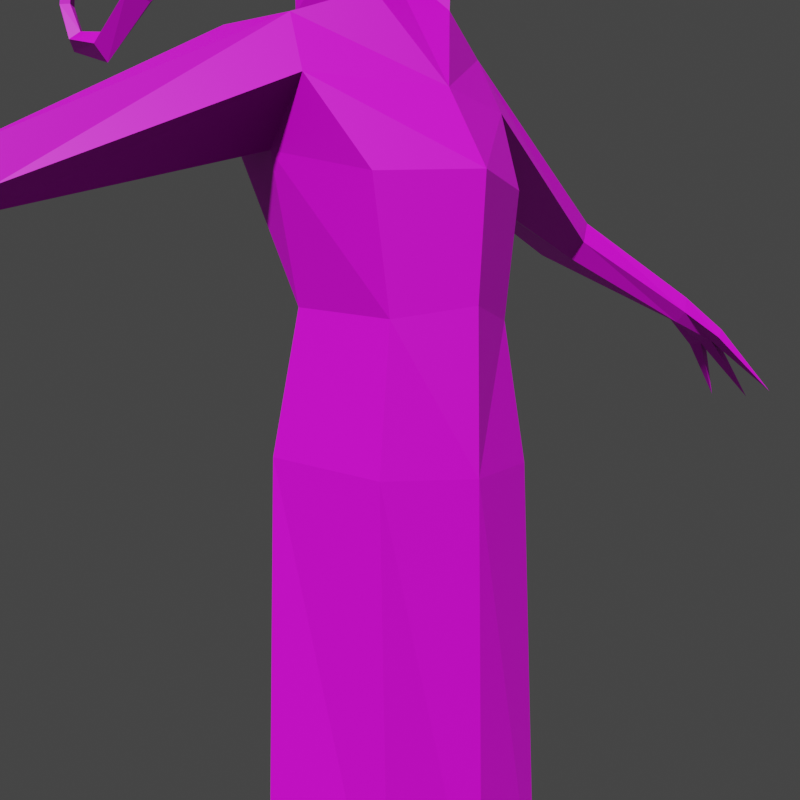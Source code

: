 # Source: shalrath.mdl.blend  (saved by Blender 4.5.90; exported with 4.5.12 LTS)
import bpy
from mathutils import Matrix  # noqa: F401  (used for matrix-valued properties, if any)

bpy.ops.wm.read_factory_settings(use_empty=True)
scene = bpy.context.scene
scene.name = 'Scene'

# ---- collections
col_collection = bpy.data.collections.new('Collection'); scene.collection.children.link(col_collection)

# ---- images (referenced by path relative to the original .blend; pixels are not part of the script)
import os
ASSET_DIR = os.environ.get("B2B_ASSET_DIR", "")  # directory of the original .blend (textures are referenced by path, not embedded)
HERE = os.path.dirname(os.path.abspath(__file__))  # packed textures are extracted next to this script under _unpacked/

def load_image(name, relpath, width, height, colorspace="sRGB"):
    """Load a texture the original file referenced (path relative to the .blend, or extracted next to this script)."""
    p = next((c for c in (os.path.join(HERE, relpath), os.path.join(ASSET_DIR, relpath)) if relpath and os.path.exists(c)), "")
    if p:
        img = bpy.data.images.load(p, check_existing=True)
        img.name = name
    else:  # same state as the original file: an image datablock whose file is absent (Cycles renders it pink)
        img = bpy.data.images.new(name, width, height)
        img.source = "FILE"
        img.filepath = "//" + (relpath or name)
    img.colorspace_settings.name = colorspace
    return img
img_shalrath_mdl_0_png = load_image('shalrath.mdl.0.png', 'textures/shalrath.mdl.0.png', 1024, 1024, 'sRGB')

# ---- materials (node trees are filled in below, after node groups)
mat_skin0 = bpy.data.materials.new('skin0')

# ---- material node trees
mat_skin0.use_nodes = True; mat_skin0.node_tree.nodes.clear()
_N = mat_skin0.node_tree.nodes; _L = mat_skin0.node_tree.links
n0 = _N.new('ShaderNodeBsdfPrincipled'); n0.name = 'Principled BSDF'; n0.location = (10, 300)
n1 = _N.new('ShaderNodeOutputMaterial'); n1.name = 'Material Output'; n1.location = (300, 300)
n2 = _N.new('ShaderNodeTexImage'); n2.name = 'Image Texture'; n2.location = (-283, 283)
n2.image = img_shalrath_mdl_0_png
n2.interpolation = 'Closest'
_L.new(n0.outputs[0], n1.inputs[0])
_L.new(n2.outputs[0], n0.inputs[0])
n1.is_active_output = True

# ---- world
world_world = bpy.data.worlds.new('World'); scene.world = world_world
world_world.use_nodes = True; world_world.node_tree.nodes.clear()
_N = world_world.node_tree.nodes; _L = world_world.node_tree.links
n0 = _N.new('ShaderNodeOutputWorld'); n0.name = 'World Output'; n0.location = (300, 300)
n1 = _N.new('ShaderNodeBackground'); n1.name = 'Background'; n1.location = (10, 300)
n1.inputs[0].default_value = (0.04971, 0.04971, 0.04971, 1.0)
_L.new(n1.outputs[0], n0.inputs[0])
n0.is_active_output = True
world_world.color = (0.000641, 0.000641, 0.000641)
world_world.use_sun_shadow = False
world_world.sun_shadow_jitter_overblur = 0.0

# ---- cameras
cam_camera = bpy.data.cameras.new('Camera')

# ---- meshes
me_shalrath = bpy.data.meshes.new('shalrath')
me_shalrath.from_pydata([(5.01, 4.936, 20.76), (-1.913, 5.623, 21.39), (-4.463, -0.3478, 17.97), (4.543, 3.805, 28.2), (-1.404, 4.351, 28.84), (4.545, 4.931, 34.94), (-1.165, 6.27, 36.33), (-5.47, 5.789, 38.79), (1.811, 6.719, 39.52), (6.458, -0.3478, 20.51), (0.4462, 6.308, 42.56), (-4.017, 6.852, 42.68), (-2.007, 19.8, 33.47), (-5.579, 19.95, 32.8), (-2.645, 21.04, 34.81), (-5.001, 20.71, 34.71), (1.936, 2.376, 44.14), (-3.735, 2.491, 44.02), (-4.278, 2.205, 51.36), (-7.1, -0.3478, 46.79), (-10.53, 1.833, 53.02), (-15.86, -0.3478, 50.45), (-16.46, 1.203, 52.3), (-21.82, -0.3478, 48.87), (-22.64, 0.7703, 49.83), (-27.16, -0.3478, 45.91), (-27.54, 0.4667, 47.14), (-31.69, -0.3478, 47.42), (-31.18, 0.3115, 48.11), (-33.48, -0.3478, 50.61), (-32.57, 0.233, 50.81), (-32.79, -0.3478, 53.85), (-32.21, 0.1174, 53.51), (-29.47, -0.3478, 56.33), (6.369, -0.3478, 28.86), (6.838, -0.3478, 35.32), (4.418, -0.3478, 39.49), (-3.501, -0.3478, 29.0), (-5.872, -0.3478, 38.59), (-4.879, -0.3478, 43.21), (-2.053, -0.3478, 53.66), (-10.39, -0.3478, 54.86), (-16.97, -0.3478, 53.82), (-22.75, -0.3478, 51.21), (-27.39, -0.3478, 48.02), (-30.77, -0.3478, 48.68), (-32.15, -0.3478, 50.88), (-31.83, -0.3478, 53.42), (1.29, 3.216, 47.32), (1.875, 1.951, 50.15), (2.334, -0.3478, 51.74), (1.181, 27.21, 28.92), (-0.1047, 27.46, 28.45), (0.984, 27.63, 29.95), (-0.092, 27.74, 29.54), (2.331, 29.74, 27.21), (-0.1259, 30.15, 26.67), (2.404, 30.03, 27.73), (-0.1206, 30.46, 27.17), (0.6915, 30.16, 26.8), (0.7646, 30.53, 27.56), (1.603, 30.0, 26.96), (1.532, 30.4, 27.64), (-0.2201, 33.52, 23.0), (2.134, 34.24, 22.87), (4.192, 33.68, 23.38), (-3.916, -0.4077, -25.09), (-1.344, -7.247, -24.41), (5.809, -5.623, -24.23), (-1.344, 6.551, -24.41), (5.786, 5.083, -3.579), (-1.344, 6.551, -3.554), (-4.723, -0.4537, -2.662), (6.761, -0.3478, -3.549), (5.254, 4.003, -33.15), (-0.8438, 5.515, -33.26), (-2.964, -0.3478, -33.45), (6.043, -0.3478, -33.3), (1.398, -1.833, -63.64), (-11.33, -0.3478, 49.5), (-3.026, 19.74, 32.45), (0.4476, 27.35, 28.26), (5.01, -5.632, 20.76), (-1.913, -6.318, 21.39), (4.543, -4.501, 28.2), (-1.404, -5.046, 28.84), (4.545, -5.627, 34.94), (-1.165, -6.966, 36.33), (-5.47, -6.485, 38.79), (1.811, -7.414, 39.52), (0.4462, -7.004, 42.56), (-4.017, -7.548, 42.68), (-2.007, -20.49, 33.47), (-5.579, -20.64, 32.8), (-2.645, -21.74, 34.81), (-5.001, -21.41, 34.71), (1.936, -3.072, 44.14), (-3.735, -3.186, 44.02), (-4.278, -2.9, 51.36), (-10.53, -2.528, 53.02), (-16.46, -1.898, 52.3), (-22.64, -1.466, 49.83), (-27.54, -1.162, 47.14), (-31.18, -1.007, 48.11), (-32.57, -0.9286, 50.81), (-32.21, -0.8129, 53.51), (1.275, -3.916, 47.31), (1.875, -2.647, 50.15), (1.181, -27.91, 28.92), (-0.1047, -28.15, 28.45), (0.984, -28.32, 29.95), (-0.092, -28.44, 29.54), (2.331, -30.44, 27.21), (-0.1259, -30.84, 26.67), (2.404, -30.73, 27.73), (-0.1206, -31.15, 27.17), (0.6915, -30.85, 26.8), (0.7646, -31.22, 27.56), (1.603, -30.7, 26.96), (1.532, -31.09, 27.64), (-0.2201, -34.21, 23.0), (2.134, -34.93, 22.87), (4.192, -34.37, 23.38), (5.809, 4.928, -24.23), (6.761, -0.3478, -24.46), (5.786, -5.778, -3.579), (-1.344, -7.247, -3.554), (5.254, -4.699, -33.15), (-0.8438, -6.21, -33.26), (-3.026, -20.43, 32.45), (0.4476, -28.05, 28.26), (1.472, -0.3478, 44.29), (-0.7924, -0.3939, 47.35), (6.761, -0.3478, -10.2), (5.798, 5.005, -9.944), (-1.344, 6.551, -10.15), (5.798, -5.701, -9.944), (-1.344, -7.247, -10.15)], [], [(1, 2, 4), (9, 0, 3, 34), (0, 1, 4, 3), (4, 7, 6), (34, 3, 5, 35), (3, 4, 6, 5), (35, 5, 8, 36), (5, 6, 8), (4, 37, 38, 7), (2, 37, 4), (8, 10, 36), (7, 38, 39, 11), (7, 11, 15, 13), (8, 6, 80, 12), (11, 10, 14, 15), (10, 8, 12, 14), (13, 15, 54, 52), (12, 80, 81, 51), (14, 12, 51, 53), (15, 14, 53, 54), (17, 39, 19, 18), (16, 17, 48), (18, 40, 49), (40, 18, 20, 41), (41, 20, 22, 42), (22, 21, 23, 24), (42, 22, 24, 43), (24, 23, 25, 26), (43, 24, 26, 44), (26, 25, 27, 28), (44, 26, 28, 45), (28, 27, 29, 30), (45, 28, 30, 46), (30, 29, 31, 32), (46, 30, 32, 47), (32, 31, 33), (47, 32, 33), (36, 10, 16), (11, 39, 17), (10, 11, 17, 16), (54, 53, 57, 62, 60, 58), (53, 51, 55, 57), (52, 54, 58, 56), (51, 81, 61, 55), (59, 63, 60), (58, 63, 56), (56, 63, 59), (60, 63, 58), (62, 64, 60), (61, 64, 62), (60, 64, 59), (59, 64, 61), (57, 65, 62), (55, 65, 57), (62, 65, 61), (61, 65, 55), (83, 126, 125, 82), (1, 71, 2), (9, 73, 70, 0), (75, 76, 66, 69), (128, 127, 68, 67), (76, 75, 78), (74, 77, 78), (75, 74, 78), (21, 22, 20, 79), (80, 6, 7, 13), (81, 80, 13, 52), (61, 81, 59), (59, 81, 52, 56), (18, 19, 79, 20), (83, 85, 2), (9, 34, 84, 82), (82, 84, 85, 83), (85, 87, 88), (34, 35, 86, 84), (84, 86, 87, 85), (35, 36, 89, 86), (86, 89, 87), (85, 88, 38, 37), (2, 85, 37), (89, 36, 90), (88, 91, 39, 38), (88, 93, 95, 91), (89, 92, 129, 87), (91, 95, 94, 90), (90, 94, 92, 89), (93, 109, 111, 95), (92, 108, 130, 129), (94, 110, 108, 92), (95, 111, 110, 94), (97, 98, 19, 39), (96, 106, 97), (106, 107, 98), (98, 107, 40), (40, 41, 99, 98), (41, 42, 100, 99), (100, 101, 23, 21), (42, 43, 101, 100), (101, 102, 25, 23), (43, 44, 102, 101), (102, 103, 27, 25), (44, 45, 103, 102), (103, 104, 29, 27), (45, 46, 104, 103), (104, 105, 31, 29), (46, 47, 105, 104), (105, 33, 31), (47, 33, 105), (36, 96, 90), (91, 97, 39), (90, 96, 97, 91), (111, 115, 117, 119, 114, 110), (110, 114, 112, 108), (109, 113, 115, 111), (108, 112, 118, 130), (116, 117, 120), (115, 113, 120), (113, 116, 120), (117, 115, 120), (119, 117, 121), (118, 119, 121), (117, 116, 121), (116, 118, 121), (114, 119, 122), (112, 114, 122), (119, 118, 122), (118, 112, 122), (76, 128, 67, 66), (2, 126, 83), (82, 125, 73, 9), (77, 74, 123, 124), (127, 77, 124, 68), (74, 75, 69, 123), (137, 125, 126), (76, 78, 128), (127, 78, 77), (128, 78, 127), (21, 79, 99, 100), (129, 93, 88, 87), (130, 109, 93, 129), (118, 116, 130), (116, 113, 109, 130), (98, 99, 79, 19), (16, 131, 36), (131, 96, 36), (48, 17, 18), (48, 18, 49), (97, 106, 98), (48, 49, 132), (49, 50, 132), (50, 107, 132), (107, 106, 132), (106, 96, 132), (96, 131, 132), (131, 16, 132), (16, 48, 132), (40, 107, 50), (49, 40, 50), (135, 72, 71), (136, 133, 73, 125), (134, 135, 70), (133, 134, 70, 73), (72, 137, 126), (0, 70, 71, 1), (66, 137, 72), (124, 123, 134, 133), (123, 69, 134), (68, 124, 133, 136), (69, 66, 135), (67, 136, 137), (134, 69, 135), (70, 135, 71), (136, 67, 68), (125, 137, 136), (137, 66, 67), (135, 66, 72), (126, 2, 72), (2, 71, 72)])
_uv = me_shalrath.uv_layers.new(name='UVMap')
_uv.uv.foreach_set('vector', [0.01953, 0.3672, 0.09377, 0.3326, 0.02734, 0.4453, 0.1719, 0.01172, 0.2305, 0.01172, 0.2227, 0.09375, 0.1719, 0.1016, 0.2305, 0.01172, 0.3047, 0.02344, 0.293, 0.1055, 0.2227, 0.09375, 0.293, 0.1055, 0.3359, 0.2148, 0.2891, 0.1914, 0.1719, 0.1016, 0.2227, 0.09375, 0.2266, 0.168, 0.1719, 0.168, 0.2227, 0.09375, 0.293, 0.1055, 0.2891, 0.1914, 0.2266, 0.168, 0.1719, 0.168, 0.2266, 0.168, 0.2539, 0.2227, 0.1719, 0.2148, 0.2266, 0.168, 0.2891, 0.1914, 0.2539, 0.2227, 0.02734, 0.4453, 0.08594, 0.4492, 0.08594, 0.5586, 0.02344, 0.5625, 0.09377, 0.3326, 0.08594, 0.4492, 0.02734, 0.4453, 0.2539, 0.2227, 0.25, 0.2578, 0.1719, 0.2148, 0.02344, 0.5625, 0.08594, 0.5586, 0.08594, 0.6055, 0.01172, 0.6016, 0.6641, 0.6445, 0.7109, 0.6406, 0.6797, 0.8086, 0.6562, 0.8086, 0.8594, 0.6992, 0.9062, 0.707, 0.918, 0.8555, 0.9023, 0.8516, 0.7344, 0.01953, 0.7812, 0.01172, 0.7695, 0.1914, 0.7461, 0.1914, 0.7812, 0.01172, 0.8125, 0.02734, 0.7891, 0.1836, 0.7695, 0.1914, 0.207, 0.375, 0.2305, 0.3789, 0.207, 0.4805, 0.1914, 0.4844, 0.3008, 0.2266, 0.3164, 0.2266, 0.3203, 0.3281, 0.3086, 0.3281, 0.957, 0.8008, 0.9375, 0.8008, 0.9336, 0.7031, 0.9453, 0.7031, 0.9805, 0.8086, 0.957, 0.8008, 0.9453, 0.7031, 0.9609, 0.7031, 0.1094, 0.9336, 0.1094, 0.8984, 0.1523, 0.8984, 0.1836, 0.9531, 0.6836, 0.8438, 0.7422, 0.8281, 0.6992, 0.875, 0.7695, 0.9023, 0.75, 0.9414, 0.6992, 0.9102, 0.3633, 0.01562, 0.4023, 0.03516, 0.3945, 0.1055, 0.3633, 0.1055, 0.8203, 0.8789, 0.8477, 0.8828, 0.8438, 0.9453, 0.8203, 0.9492, 0.8906, 0.2617, 0.918, 0.2617, 0.918, 0.3281, 0.8984, 0.332, 0.9258, 0.9492, 0.9023, 0.9492, 0.9062, 0.8789, 0.9258, 0.8828, 0.7383, 0.2188, 0.7539, 0.2148, 0.7539, 0.2812, 0.7383, 0.2773, 0.02734, 0.2305, 0.04688, 0.2383, 0.03906, 0.2969, 0.02734, 0.293, 0.1719, 0.5156, 0.1836, 0.5078, 0.1836, 0.5586, 0.1719, 0.5547, 0.2383, 0.8867, 0.2539, 0.8867, 0.25, 0.9258, 0.2383, 0.9219, 0.3398, 0.1367, 0.3516, 0.1328, 0.3516, 0.1719, 0.3398, 0.168, 0.4805, 0.9414, 0.4883, 0.9375, 0.4883, 0.9688, 0.4805, 0.9688, 0.05469, 0.9258, 0.06641, 0.9219, 0.06641, 0.957, 0.05859, 0.9531, 0.2383, 0.9492, 0.2461, 0.9492, 0.2422, 0.9766, 0.2383, 0.9766, 0.9453, 0.1016, 0.9531, 0.09766, 0.9531, 0.1406, 0.1875, 0.582, 0.1953, 0.582, 0.1875, 0.6211, 0.1719, 0.2148, 0.25, 0.2578, 0.2031, 0.2695, 0.01172, 0.6016, 0.08594, 0.6055, 0.05469, 0.6172, 0.25, 0.2578, 0.2812, 0.2969, 0.2344, 0.3203, 0.2031, 0.2695, 0.8242, 0.4688, 0.8125, 0.4688, 0.8086, 0.4297, 0.8164, 0.4297, 0.8242, 0.4297, 0.8359, 0.4297, 0.8125, 0.4688, 0.8008, 0.4648, 0.8008, 0.4297, 0.8086, 0.4297, 0.9609, 0.6445, 0.9727, 0.6406, 0.9648, 0.6797, 0.9609, 0.6797, 0.3086, 0.6875, 0.3164, 0.6875, 0.3203, 0.7227, 0.3125, 0.7227, 0.3594, 0.957, 0.3594, 0.9023, 0.3711, 0.9609, 0.2695, 0.9453, 0.2773, 0.8906, 0.2734, 0.9453, 0.02344, 0.9805, 0.02344, 0.9258, 0.03516, 0.9805, 0.3242, 0.9648, 0.3359, 0.9062, 0.332, 0.9609, 0.9609, 0.4297, 0.9648, 0.3633, 0.9688, 0.4297, 0.3945, 0.9609, 0.3906, 0.8984, 0.4023, 0.9648, 0.2969, 0.9414, 0.3086, 0.875, 0.3047, 0.9375, 0.957, 0.6211, 0.9609, 0.5586, 0.9648, 0.6211, 0.4805, 0.7812, 0.4805, 0.7188, 0.4922, 0.7812, 0.4766, 0.7812, 0.4805, 0.7188, 0.4805, 0.7812, 0.01172, 0.1016, 0.02344, 0.03906, 0.01953, 0.09766, 0.01953, 0.09766, 0.02344, 0.03906, 0.02734, 0.09766, 0.01172, 0.9062, 0.01173, 0.6413, 0.08981, 0.6385, 0.08594, 0.8984, 0.5, 0.6133, 0.4883, 0.3483, 0.5687, 0.5793, 0.3984, 0.7461, 0.3984, 0.4894, 0.457, 0.4862, 0.457, 0.7461, 0.4619, 0.009227, 0.5297, 0.00864, 0.5316, 0.09801, 0.4532, 0.1034, 0.52, 0.6296, 0.5884, 0.6296, 0.5939, 0.7245, 0.5143, 0.7241, 0.3905, 0.4608, 0.317, 0.4603, 0.3867, 0.1406, 0.3098, 0.6633, 0.2592, 0.6635, 0.2617, 0.332, 0.8676, 0.3381, 0.8012, 0.3414, 0.8477, 0.01172, 0.9258, 0.05469, 0.9375, 0.07812, 0.875, 0.1016, 0.875, 0.05469, 0.6289, 0.8086, 0.6133, 0.6562, 0.6641, 0.6445, 0.6562, 0.8086, 0.1875, 0.4844, 0.1836, 0.3867, 0.207, 0.375, 0.1914, 0.4844, 0.4492, 0.9453, 0.4453, 0.9805, 0.4414, 0.9453, 0.09375, 0.9883, 0.09375, 0.957, 0.1016, 0.957, 0.1016, 0.9883, 0.4258, 0.9297, 0.4258, 0.8672, 0.4766, 0.8672, 0.4922, 0.9102, 0.1523, 0.3672, 0.1406, 0.4453, 0.09377, 0.3326, 0.1719, 0.01172, 0.1719, 0.1016, 0.1211, 0.09375, 0.1133, 0.01172, 0.1133, 0.01172, 0.1211, 0.09375, 0.05469, 0.1055, 0.04297, 0.02344, 0.05469, 0.1055, 0.05859, 0.1914, 0.01172, 0.2148, 0.1719, 0.1016, 0.1719, 0.168, 0.1172, 0.168, 0.1211, 0.09375, 0.1211, 0.09375, 0.1172, 0.168, 0.05859, 0.1914, 0.05469, 0.1055, 0.1719, 0.168, 0.1719, 0.2148, 0.09375, 0.2227, 0.1172, 0.168, 0.1172, 0.168, 0.09375, 0.2227, 0.05859, 0.1914, 0.1406, 0.4453, 0.1484, 0.5625, 0.08594, 0.5586, 0.08594, 0.4492, 0.09377, 0.3326, 0.1406, 0.4453, 0.08594, 0.4492, 0.09375, 0.2227, 0.1719, 0.2148, 0.09766, 0.2578, 0.1484, 0.5625, 0.1602, 0.6016, 0.08594, 0.6055, 0.08594, 0.5586, 0.1602, 0.8203, 0.1523, 0.6562, 0.1758, 0.6562, 0.207, 0.8242, 0.7031, 0.7969, 0.7461, 0.6445, 0.7578, 0.6406, 0.75, 0.7891, 0.2305, 0.8594, 0.2383, 0.6875, 0.2656, 0.6914, 0.2773, 0.8711, 0.2773, 0.8711, 0.2656, 0.6914, 0.2852, 0.6953, 0.3086, 0.8516, 0.9023, 0.1211, 0.918, 0.2305, 0.9062, 0.2305, 0.8789, 0.125, 0.4141, 0.1406, 0.4219, 0.04297, 0.4297, 0.03906, 0.4297, 0.1406, 0.6406, 0.9297, 0.6484, 0.8359, 0.6602, 0.832, 0.6602, 0.9297, 0.6172, 0.9414, 0.6367, 0.8359, 0.6484, 0.8359, 0.6406, 0.9297, 0.1094, 0.8633, 0.1836, 0.8438, 0.1523, 0.8984, 0.1094, 0.8984, 0.4102, 0.7812, 0.3984, 0.8164, 0.3516, 0.7695, 0.3984, 0.8164, 0.3945, 0.8477, 0.3281, 0.8438, 0.3281, 0.8438, 0.3945, 0.8477, 0.3438, 0.8828, 0.3633, 0.01562, 0.3633, 0.1055, 0.332, 0.1055, 0.3242, 0.03516, 0.8203, 0.8789, 0.8203, 0.9492, 0.7969, 0.9453, 0.7891, 0.8828, 0.9414, 0.2617, 0.9336, 0.332, 0.918, 0.3281, 0.918, 0.2617, 0.9258, 0.9492, 0.9258, 0.8828, 0.9414, 0.8789, 0.9492, 0.9492, 0.7734, 0.2188, 0.7695, 0.2773, 0.7539, 0.2812, 0.7539, 0.2148, 0.02734, 0.2305, 0.02734, 0.293, 0.01562, 0.2969, 0.01172, 0.2383, 0.1992, 0.5156, 0.1953, 0.5547, 0.1836, 0.5586, 0.1836, 0.5078, 0.2383, 0.8867, 0.2383, 0.9219, 0.2305, 0.9258, 0.2266, 0.8867, 0.3594, 0.1367, 0.3594, 0.168, 0.3516, 0.1719, 0.3516, 0.1328, 0.4805, 0.9414, 0.4805, 0.9688, 0.4727, 0.9688, 0.4688, 0.9375, 0.07812, 0.9258, 0.07422, 0.9531, 0.06641, 0.957, 0.06641, 0.9219, 0.2383, 0.9492, 0.2383, 0.9766, 0.2305, 0.9766, 0.2305, 0.9492, 0.9648, 0.1016, 0.9531, 0.1406, 0.9531, 0.09766, 0.1875, 0.582, 0.1875, 0.6211, 0.1836, 0.582, 0.1719, 0.2148, 0.1445, 0.2695, 0.09766, 0.2578, 0.1602, 0.6016, 0.1172, 0.6172, 0.08594, 0.6055, 0.09766, 0.2578, 0.1445, 0.2695, 0.1094, 0.3203, 0.06641, 0.2969, 0.8086, 0.4062, 0.7969, 0.3672, 0.8086, 0.3672, 0.8164, 0.3672, 0.8281, 0.3672, 0.8203, 0.4062, 0.8203, 0.4062, 0.8281, 0.3672, 0.832, 0.3672, 0.832, 0.4023, 0.2148, 0.6914, 0.2188, 0.7266, 0.2109, 0.7266, 0.2031, 0.6875, 0.9688, 0.9375, 0.9727, 0.9023, 0.9805, 0.9023, 0.9805, 0.9336, 0.3008, 0.4062, 0.293, 0.4062, 0.3047, 0.3516, 0.9688, 0.8789, 0.9648, 0.8789, 0.9609, 0.8242, 0.9805, 0.1875, 0.9727, 0.1875, 0.9805, 0.1328, 0.9688, 0.5391, 0.9609, 0.5352, 0.957, 0.4805, 0.9648, 0.3398, 0.957, 0.3398, 0.9609, 0.2773, 0.8789, 0.9414, 0.8711, 0.9414, 0.8828, 0.8789, 0.957, 0.2305, 0.9492, 0.2266, 0.9453, 0.1641, 0.9609, 0.01172, 0.9688, 0.01172, 0.9648, 0.07422, 0.2031, 0.9141, 0.1914, 0.9141, 0.2031, 0.8516, 0.207, 0.9102, 0.2031, 0.9141, 0.2031, 0.8516, 0.4922, 0.6992, 0.4844, 0.6953, 0.4805, 0.6367, 0.4844, 0.6953, 0.4766, 0.6992, 0.4805, 0.6367, 0.5297, 0.00864, 0.6006, 0.009196, 0.6093, 0.1034, 0.5316, 0.09801, 0.5687, 0.5793, 0.6445, 0.3483, 0.6328, 0.6133, 0.3398, 0.7461, 0.3398, 0.4862, 0.3984, 0.4894, 0.3984, 0.7461, 0.7232, 0.3018, 0.7706, 0.3018, 0.7793, 0.3963, 0.7227, 0.396, 0.6748, 0.3018, 0.7232, 0.3018, 0.7227, 0.396, 0.666, 0.3963, 0.8649, 0.3606, 0.9325, 0.3599, 0.9386, 0.4546, 0.8602, 0.4562, 0.5179, 0.8757, 0.5976, 0.9432, 0.5195, 0.9459, 0.3905, 0.4608, 0.3867, 0.1406, 0.4572, 0.4609, 0.2099, 0.6635, 0.2617, 0.332, 0.2592, 0.6635, 0.7889, 0.8511, 0.8125, 0.5195, 0.8553, 0.8544, 0.9258, 0.05469, 0.875, 0.05469, 0.875, 0.01172, 0.9375, 0.03125, 0.125, 0.6562, 0.1523, 0.6562, 0.1602, 0.8203, 0.1094, 0.8086, 0.9219, 0.2344, 0.918, 0.2305, 0.9023, 0.1211, 0.9258, 0.1328, 0.6406, 0.9883, 0.6289, 0.9883, 0.6367, 0.9531, 0.6719, 0.9883, 0.6602, 0.9883, 0.6641, 0.957, 0.668, 0.957, 0.4258, 0.8047, 0.4922, 0.8242, 0.4766, 0.8672, 0.4258, 0.8672, 0.2031, 0.2695, 0.1719, 0.2734, 0.1719, 0.2148, 0.1719, 0.2734, 0.1445, 0.2695, 0.1719, 0.2148, 0.6992, 0.875, 0.7422, 0.8281, 0.7695, 0.9023, 0.6992, 0.875, 0.7695, 0.9023, 0.6992, 0.9102, 0.3516, 0.7695, 0.3984, 0.8164, 0.3281, 0.8438, 0.2109, 0.3047, 0.1992, 0.3359, 0.1719, 0.3047, 0.1992, 0.3359, 0.1719, 0.3555, 0.1719, 0.3047, 0.1719, 0.3555, 0.1484, 0.3359, 0.1719, 0.3047, 0.1484, 0.3359, 0.1367, 0.3047, 0.1719, 0.3047, 0.1367, 0.3047, 0.1445, 0.2695, 0.1719, 0.3047, 0.1445, 0.2695, 0.1719, 0.2734, 0.1719, 0.3047, 0.1719, 0.2734, 0.2031, 0.2695, 0.1719, 0.3047, 0.2031, 0.2695, 0.2109, 0.3047, 0.1719, 0.3047, 0.3438, 0.8828, 0.3945, 0.8477, 0.3945, 0.8789, 0.6992, 0.9102, 0.75, 0.9414, 0.6992, 0.9375, 0.4531, 0.2548, 0.5325, 0.3252, 0.4531, 0.3249, 0.665, 0.5477, 0.7227, 0.5476, 0.7227, 0.6183, 0.6641, 0.6151, 0.8593, 0.6093, 0.9352, 0.6063, 0.8594, 0.6775, 0.7227, 0.5476, 0.7803, 0.5477, 0.7812, 0.6151, 0.7227, 0.6183, 0.5325, 0.3252, 0.6094, 0.2548, 0.6094, 0.3249, 0.6367, 0.2695, 0.6328, 0.009598, 0.7109, 0.01236, 0.7109, 0.2773, 0.5316, 0.09801, 0.6094, 0.2548, 0.5325, 0.3252, 0.7227, 0.396, 0.7793, 0.3963, 0.7803, 0.5477, 0.7227, 0.5476, 0.8602, 0.4562, 0.9386, 0.4546, 0.8593, 0.6093, 0.666, 0.3963, 0.7227, 0.396, 0.7227, 0.5476, 0.665, 0.5477, 0.4532, 0.1034, 0.5316, 0.09801, 0.4531, 0.2548, 0.5143, 0.7241, 0.5967, 0.8759, 0.5179, 0.8757, 0.8593, 0.6093, 0.9386, 0.4546, 0.9352, 0.6063, 0.8594, 0.6775, 0.9352, 0.6063, 0.9336, 0.6764, 0.5967, 0.8759, 0.5143, 0.7241, 0.5939, 0.7245, 0.5976, 0.9432, 0.5179, 0.8757, 0.5967, 0.8759, 0.6094, 0.2548, 0.5316, 0.09801, 0.6093, 0.1034, 0.4531, 0.2548, 0.5316, 0.09801, 0.5325, 0.3252, 0.6445, 0.3483, 0.5687, 0.5793, 0.5688, 0.3562, 0.5687, 0.5793, 0.4883, 0.3483, 0.5688, 0.3562])
_ca = me_shalrath.color_attributes.new('Attribute', 'BYTE_COLOR', 'CORNER')
_ca.data.foreach_set('color', [1.0, 1.0, 1.0, 1.0, 1.0, 1.0, 1.0, 1.0, 1.0, 1.0, 1.0, 1.0, 1.0, 1.0, 1.0, 1.0, 1.0, 1.0, 1.0, 1.0, 1.0, 1.0, 1.0, 1.0, 1.0, 1.0, 1.0, 1.0, 1.0, 1.0, 1.0, 1.0, 1.0, 1.0, 1.0, 1.0, 1.0, 1.0, 1.0, 1.0, 1.0, 1.0, 1.0, 1.0, 1.0, 1.0, 1.0, 1.0, 1.0, 1.0, 1.0, 1.0, 1.0, 1.0, 1.0, 1.0, 1.0, 1.0, 1.0, 1.0, 1.0, 1.0, 1.0, 1.0, 1.0, 1.0, 1.0, 1.0, 1.0, 1.0, 1.0, 1.0, 1.0, 1.0, 1.0, 1.0, 1.0, 1.0, 1.0, 1.0, 1.0, 1.0, 1.0, 1.0, 1.0, 1.0, 1.0, 1.0, 1.0, 1.0, 1.0, 1.0, 1.0, 1.0, 1.0, 1.0, 1.0, 1.0, 1.0, 1.0, 1.0, 1.0, 1.0, 1.0, 1.0, 1.0, 1.0, 1.0, 1.0, 1.0, 1.0, 1.0, 1.0, 1.0, 1.0, 1.0, 1.0, 1.0, 1.0, 1.0, 1.0, 1.0, 1.0, 1.0, 1.0, 1.0, 1.0, 1.0, 1.0, 1.0, 1.0, 1.0, 1.0, 1.0, 1.0, 1.0, 1.0, 1.0, 1.0, 1.0, 1.0, 1.0, 1.0, 1.0, 1.0, 1.0, 1.0, 1.0, 1.0, 1.0, 1.0, 1.0, 1.0, 1.0, 1.0, 1.0, 1.0, 1.0, 1.0, 1.0, 1.0, 1.0, 1.0, 1.0, 1.0, 1.0, 1.0, 1.0, 1.0, 1.0, 1.0, 1.0, 1.0, 1.0, 1.0, 1.0, 1.0, 1.0, 1.0, 1.0, 1.0, 1.0, 1.0, 1.0, 1.0, 1.0, 1.0, 1.0, 1.0, 1.0, 1.0, 1.0, 1.0, 1.0, 1.0, 1.0, 1.0, 1.0, 1.0, 1.0, 1.0, 1.0, 1.0, 1.0, 1.0, 1.0, 1.0, 1.0, 1.0, 1.0, 1.0, 1.0, 1.0, 1.0, 1.0, 1.0, 1.0, 1.0, 1.0, 1.0, 1.0, 1.0, 1.0, 1.0, 1.0, 1.0, 1.0, 1.0, 1.0, 1.0, 1.0, 1.0, 1.0, 1.0, 1.0, 1.0, 1.0, 1.0, 1.0, 1.0, 1.0, 1.0, 1.0, 1.0, 1.0, 1.0, 1.0, 1.0, 1.0, 1.0, 1.0, 1.0, 1.0, 1.0, 1.0, 1.0, 1.0, 1.0, 1.0, 1.0, 1.0, 1.0, 1.0, 1.0, 1.0, 1.0, 1.0, 1.0, 1.0, 1.0, 1.0, 1.0, 1.0, 1.0, 1.0, 1.0, 1.0, 1.0, 1.0, 1.0, 1.0, 1.0, 1.0, 1.0, 1.0, 1.0, 1.0, 1.0, 1.0, 1.0, 1.0, 1.0, 1.0, 1.0, 1.0, 1.0, 1.0, 1.0, 1.0, 1.0, 1.0, 1.0, 1.0, 1.0, 1.0, 1.0, 1.0, 1.0, 1.0, 1.0, 1.0, 1.0, 1.0, 1.0, 1.0, 1.0, 1.0, 1.0, 1.0, 1.0, 1.0, 1.0, 1.0, 1.0, 1.0, 1.0, 1.0, 1.0, 1.0, 1.0, 1.0, 1.0, 1.0, 1.0, 1.0, 1.0, 1.0, 1.0, 1.0, 1.0, 1.0, 1.0, 1.0, 1.0, 1.0, 1.0, 1.0, 1.0, 1.0, 1.0, 1.0, 1.0, 1.0, 1.0, 1.0, 1.0, 1.0, 1.0, 1.0, 1.0, 1.0, 1.0, 1.0, 1.0, 1.0, 1.0, 1.0, 1.0, 1.0, 1.0, 1.0, 1.0, 1.0, 1.0, 1.0, 1.0, 1.0, 1.0, 1.0, 1.0, 1.0, 1.0, 1.0, 1.0, 1.0, 1.0, 1.0, 1.0, 1.0, 1.0, 1.0, 1.0, 1.0, 1.0, 1.0, 1.0, 1.0, 1.0, 1.0, 1.0, 1.0, 1.0, 1.0, 1.0, 1.0, 1.0, 1.0, 1.0, 1.0, 1.0, 1.0, 1.0, 1.0, 1.0, 1.0, 1.0, 1.0, 1.0, 1.0, 1.0, 1.0, 1.0, 1.0, 1.0, 1.0, 1.0, 1.0, 1.0, 1.0, 1.0, 1.0, 1.0, 1.0, 1.0, 1.0, 1.0, 1.0, 1.0, 1.0, 1.0, 1.0, 1.0, 1.0, 1.0, 1.0, 1.0, 1.0, 1.0, 1.0, 1.0, 1.0, 1.0, 1.0, 1.0, 1.0, 1.0, 1.0, 1.0, 1.0, 1.0, 1.0, 1.0, 1.0, 1.0, 1.0, 1.0, 1.0, 1.0, 1.0, 1.0, 1.0, 1.0, 1.0, 1.0, 1.0, 1.0, 1.0, 1.0, 1.0, 1.0, 1.0, 1.0, 1.0, 1.0, 1.0, 1.0, 1.0, 1.0, 1.0, 1.0, 1.0, 1.0, 1.0, 1.0, 1.0, 1.0, 1.0, 1.0, 1.0, 1.0, 1.0, 1.0, 1.0, 1.0, 1.0, 1.0, 1.0, 1.0, 1.0, 1.0, 1.0, 1.0, 1.0, 1.0, 1.0, 1.0, 1.0, 1.0, 1.0, 1.0, 1.0, 1.0, 1.0, 1.0, 1.0, 1.0, 1.0, 1.0, 1.0, 1.0, 1.0, 1.0, 1.0, 1.0, 1.0, 1.0, 1.0, 1.0, 1.0, 1.0, 1.0, 1.0, 1.0, 1.0, 1.0, 1.0, 1.0, 1.0, 1.0, 1.0, 1.0, 1.0, 1.0, 1.0, 1.0, 1.0, 1.0, 1.0, 1.0, 1.0, 1.0, 1.0, 1.0, 1.0, 1.0, 1.0, 1.0, 1.0, 1.0, 1.0, 1.0, 1.0, 1.0, 1.0, 1.0, 1.0, 1.0, 1.0, 1.0, 1.0, 1.0, 1.0, 1.0, 1.0, 1.0, 1.0, 1.0, 1.0, 1.0, 1.0, 1.0, 1.0, 1.0, 1.0, 1.0, 1.0, 1.0, 1.0, 1.0, 1.0, 1.0, 1.0, 1.0, 1.0, 1.0, 1.0, 1.0, 1.0, 1.0, 1.0, 1.0, 1.0, 1.0, 1.0, 1.0, 1.0, 1.0, 1.0, 1.0, 1.0, 1.0, 1.0, 1.0, 1.0, 1.0, 1.0, 1.0, 1.0, 1.0, 1.0, 1.0, 1.0, 1.0, 1.0, 1.0, 1.0, 1.0, 1.0, 1.0, 1.0, 1.0, 1.0, 1.0, 1.0, 1.0, 1.0, 1.0, 1.0, 1.0, 1.0, 1.0, 1.0, 1.0, 1.0, 1.0, 1.0, 1.0, 1.0, 1.0, 1.0, 1.0, 1.0, 1.0, 1.0, 1.0, 1.0, 1.0, 1.0, 1.0, 1.0, 1.0, 1.0, 1.0, 1.0, 1.0, 1.0, 1.0, 1.0, 1.0, 1.0, 1.0, 1.0, 1.0, 1.0, 1.0, 1.0, 1.0, 1.0, 1.0, 1.0, 1.0, 1.0, 1.0, 1.0, 1.0, 1.0, 1.0, 1.0, 1.0, 1.0, 1.0, 1.0, 1.0, 1.0, 1.0, 1.0, 1.0, 1.0, 1.0, 1.0, 1.0, 1.0, 1.0, 1.0, 1.0, 1.0, 1.0, 1.0, 1.0, 1.0, 1.0, 1.0, 1.0, 1.0, 1.0, 1.0, 1.0, 1.0, 1.0, 1.0, 1.0, 1.0, 1.0, 1.0, 1.0, 1.0, 1.0, 1.0, 1.0, 1.0, 1.0, 1.0, 1.0, 1.0, 1.0, 1.0, 1.0, 1.0, 1.0, 1.0, 1.0, 1.0, 1.0, 1.0, 1.0, 1.0, 1.0, 1.0, 1.0, 1.0, 1.0, 1.0, 1.0, 1.0, 1.0, 1.0, 1.0, 1.0, 1.0, 1.0, 1.0, 1.0, 1.0, 1.0, 1.0, 1.0, 1.0, 1.0, 1.0, 1.0, 1.0, 1.0, 1.0, 1.0, 1.0, 1.0, 1.0, 1.0, 1.0, 1.0, 1.0, 1.0, 1.0, 1.0, 1.0, 1.0, 1.0, 1.0, 1.0, 1.0, 1.0, 1.0, 1.0, 1.0, 1.0, 1.0, 1.0, 1.0, 1.0, 1.0, 1.0, 1.0, 1.0, 1.0, 1.0, 1.0, 1.0, 1.0, 1.0, 1.0, 1.0, 1.0, 1.0, 1.0, 1.0, 1.0, 1.0, 1.0, 1.0, 1.0, 1.0, 1.0, 1.0, 1.0, 1.0, 1.0, 1.0, 1.0, 1.0, 1.0, 1.0, 1.0, 1.0, 1.0, 1.0, 1.0, 1.0, 1.0, 1.0, 1.0, 1.0, 1.0, 1.0, 1.0, 1.0, 1.0, 1.0, 1.0, 1.0, 1.0, 1.0, 1.0, 1.0, 1.0, 1.0, 1.0, 1.0, 1.0, 1.0, 1.0, 1.0, 1.0, 1.0, 1.0, 1.0, 1.0, 1.0, 1.0, 1.0, 1.0, 1.0, 1.0, 1.0, 1.0, 1.0, 1.0, 1.0, 1.0, 1.0, 1.0, 1.0, 1.0, 1.0, 1.0, 1.0, 1.0, 1.0, 1.0, 1.0, 1.0, 1.0, 1.0, 1.0, 1.0, 1.0, 1.0, 1.0, 1.0, 1.0, 1.0, 1.0, 1.0, 1.0, 1.0, 1.0, 1.0, 1.0, 1.0, 1.0, 1.0, 1.0, 1.0, 1.0, 1.0, 1.0, 1.0, 1.0, 1.0, 1.0, 1.0, 1.0, 1.0, 1.0, 1.0, 1.0, 1.0, 1.0, 1.0, 1.0, 1.0, 1.0, 1.0, 1.0, 1.0, 1.0, 1.0, 1.0, 1.0, 1.0, 1.0, 1.0, 1.0, 1.0, 1.0, 1.0, 1.0, 1.0, 1.0, 1.0, 1.0, 1.0, 1.0, 1.0, 1.0, 1.0, 1.0, 1.0, 1.0, 1.0, 1.0, 1.0, 1.0, 1.0, 1.0, 1.0, 1.0, 1.0, 1.0, 1.0, 1.0, 1.0, 1.0, 1.0, 1.0, 1.0, 1.0, 1.0, 1.0, 1.0, 1.0, 1.0, 1.0, 1.0, 1.0, 1.0, 1.0, 1.0, 1.0, 1.0, 1.0, 1.0, 1.0, 1.0, 1.0, 1.0, 1.0, 1.0, 1.0, 1.0, 1.0, 1.0, 1.0, 1.0, 1.0, 1.0, 1.0, 1.0, 1.0, 1.0, 1.0, 1.0, 1.0, 1.0, 1.0, 1.0, 1.0, 1.0, 1.0, 1.0, 1.0, 1.0, 1.0, 1.0, 1.0, 1.0, 1.0, 1.0, 1.0, 1.0, 1.0, 1.0, 1.0, 1.0, 1.0, 1.0, 1.0, 1.0, 1.0, 1.0, 1.0, 1.0, 1.0, 1.0, 1.0, 1.0, 1.0, 1.0, 1.0, 1.0, 1.0, 1.0, 1.0, 1.0, 1.0, 1.0, 1.0, 1.0, 1.0, 1.0, 1.0, 1.0, 1.0, 1.0, 1.0, 1.0, 1.0, 1.0, 1.0, 1.0, 1.0, 1.0, 1.0, 1.0, 1.0, 1.0, 1.0, 1.0, 1.0, 1.0, 1.0, 1.0, 1.0, 1.0, 1.0, 1.0, 1.0, 1.0, 1.0, 1.0, 1.0, 1.0, 1.0, 1.0, 1.0, 1.0, 1.0, 1.0, 1.0, 1.0, 1.0, 1.0, 1.0, 1.0, 1.0, 1.0, 1.0, 1.0, 1.0, 1.0, 1.0, 1.0, 1.0, 1.0, 1.0, 1.0, 1.0, 1.0, 1.0, 1.0, 1.0, 1.0, 1.0, 1.0, 1.0, 1.0, 1.0, 1.0, 1.0, 1.0, 1.0, 1.0, 1.0, 1.0, 1.0, 1.0, 1.0, 1.0, 1.0, 1.0, 1.0, 1.0, 1.0, 1.0, 1.0, 1.0, 1.0, 1.0, 1.0, 1.0, 1.0, 1.0, 1.0, 1.0, 1.0, 1.0, 1.0, 1.0, 1.0, 1.0, 1.0, 1.0, 1.0, 1.0, 1.0, 1.0, 1.0, 1.0, 1.0, 1.0, 1.0, 1.0, 1.0, 1.0, 1.0, 1.0, 1.0, 1.0, 1.0, 1.0, 1.0, 1.0, 1.0, 1.0, 1.0, 1.0, 1.0, 1.0, 1.0, 1.0, 1.0, 1.0, 1.0, 1.0, 1.0, 1.0, 1.0, 1.0, 1.0, 1.0, 1.0, 1.0, 1.0, 1.0, 1.0, 1.0, 1.0, 1.0, 1.0, 1.0, 1.0, 1.0, 1.0, 1.0, 1.0, 1.0, 1.0, 1.0, 1.0, 1.0, 1.0, 1.0, 1.0, 1.0, 1.0, 1.0, 1.0, 1.0, 1.0, 1.0, 1.0, 1.0, 1.0, 1.0, 1.0, 1.0, 1.0, 1.0, 1.0, 1.0, 1.0, 1.0, 1.0, 1.0, 1.0, 1.0, 1.0, 1.0, 1.0, 1.0, 1.0, 1.0, 1.0, 1.0, 1.0, 1.0, 1.0, 1.0, 1.0, 1.0, 1.0, 1.0, 1.0, 1.0, 1.0, 1.0, 1.0, 1.0, 1.0, 1.0, 1.0, 1.0, 1.0, 1.0, 1.0, 1.0, 1.0, 1.0, 1.0, 1.0, 1.0, 1.0, 1.0, 1.0, 1.0, 1.0, 1.0, 1.0, 1.0, 1.0, 1.0, 1.0, 1.0, 1.0, 1.0, 1.0, 1.0, 1.0, 1.0, 1.0, 1.0, 1.0, 1.0, 1.0, 1.0, 1.0, 1.0, 1.0, 1.0, 1.0, 1.0, 1.0, 1.0, 1.0, 1.0, 1.0, 1.0, 1.0, 1.0, 1.0, 1.0, 1.0, 1.0, 1.0, 1.0, 1.0, 1.0, 1.0, 1.0, 1.0, 1.0, 1.0, 1.0, 1.0, 1.0, 1.0, 1.0, 1.0, 1.0, 1.0, 1.0, 1.0, 1.0, 1.0, 1.0, 1.0, 1.0, 1.0, 1.0, 1.0, 1.0, 1.0, 1.0, 1.0, 1.0, 1.0, 1.0, 1.0, 1.0, 1.0, 1.0, 1.0, 1.0, 1.0, 1.0, 1.0, 1.0, 1.0, 1.0, 1.0, 1.0, 1.0, 1.0, 1.0, 1.0, 1.0, 1.0, 1.0, 1.0, 1.0, 1.0, 1.0, 1.0, 1.0, 1.0, 1.0, 1.0, 1.0, 1.0, 1.0, 1.0, 1.0, 1.0, 1.0, 1.0, 1.0, 1.0, 1.0, 1.0, 1.0, 1.0, 1.0, 1.0, 1.0, 1.0, 1.0, 1.0, 1.0, 1.0, 1.0, 1.0, 1.0, 1.0, 1.0, 1.0, 1.0, 1.0, 1.0, 1.0, 1.0, 1.0, 1.0, 1.0, 1.0, 1.0, 1.0, 1.0, 1.0, 1.0, 1.0, 1.0, 1.0, 1.0, 1.0, 1.0, 1.0, 1.0, 1.0, 1.0, 1.0, 1.0, 1.0, 1.0, 1.0, 1.0, 1.0, 1.0, 1.0, 1.0, 1.0, 1.0, 1.0, 1.0, 1.0, 1.0, 1.0, 1.0, 1.0, 1.0, 1.0, 1.0, 1.0, 1.0, 1.0, 1.0, 1.0, 1.0, 1.0, 1.0, 1.0, 1.0, 1.0, 1.0, 1.0, 1.0, 1.0, 1.0, 1.0, 1.0, 1.0, 1.0, 1.0, 1.0, 1.0, 1.0, 1.0, 1.0, 1.0, 1.0, 1.0, 1.0, 1.0, 1.0, 1.0, 1.0, 1.0, 1.0, 1.0, 1.0, 1.0, 1.0, 1.0, 1.0, 1.0, 1.0, 1.0, 1.0, 1.0, 1.0, 1.0, 1.0, 1.0, 1.0, 1.0, 1.0, 1.0, 1.0, 1.0, 1.0, 1.0, 1.0, 1.0, 1.0, 1.0, 1.0, 1.0, 1.0, 1.0, 1.0, 1.0, 1.0, 1.0, 1.0, 1.0, 1.0, 1.0, 1.0, 1.0, 1.0, 1.0, 1.0, 1.0, 1.0, 1.0, 1.0, 1.0, 1.0, 1.0, 1.0, 1.0, 1.0, 1.0, 1.0, 1.0, 1.0, 1.0, 1.0, 1.0, 1.0, 1.0, 1.0, 1.0, 1.0, 1.0, 1.0, 1.0, 1.0, 1.0, 1.0, 1.0, 1.0, 1.0, 1.0, 1.0, 1.0, 1.0, 1.0, 1.0, 1.0, 1.0, 1.0, 1.0, 1.0, 1.0, 1.0, 1.0, 1.0, 1.0, 1.0, 1.0, 1.0, 1.0, 1.0, 1.0, 1.0, 1.0, 1.0, 1.0, 1.0, 1.0, 1.0, 1.0, 1.0, 1.0, 1.0, 1.0, 1.0, 1.0, 1.0, 1.0, 1.0, 1.0, 1.0, 1.0, 1.0, 1.0, 1.0, 1.0, 1.0, 1.0, 1.0, 1.0, 1.0, 1.0, 1.0, 1.0, 1.0, 1.0, 1.0, 1.0, 1.0, 1.0, 1.0, 1.0, 1.0, 1.0, 1.0, 1.0, 1.0, 1.0, 1.0, 1.0, 1.0, 1.0, 1.0, 1.0, 1.0, 1.0, 1.0, 1.0, 1.0, 1.0, 1.0, 1.0, 1.0, 1.0, 1.0, 1.0, 1.0, 1.0, 1.0, 1.0, 1.0, 1.0, 1.0, 1.0, 1.0, 1.0, 1.0, 1.0, 1.0, 1.0, 1.0, 1.0, 1.0, 1.0, 1.0, 1.0, 1.0, 1.0, 1.0, 1.0, 1.0, 1.0, 1.0, 1.0, 1.0, 1.0, 1.0, 1.0, 1.0, 1.0, 1.0, 1.0, 1.0, 1.0, 1.0, 1.0, 1.0, 1.0, 1.0, 1.0, 1.0, 1.0, 1.0, 1.0, 1.0, 1.0, 1.0, 1.0, 1.0, 1.0, 1.0, 1.0, 1.0, 1.0, 1.0, 1.0, 1.0, 1.0, 1.0, 1.0, 1.0, 1.0, 1.0, 1.0, 1.0, 1.0, 1.0, 1.0, 1.0, 1.0, 1.0, 1.0, 1.0, 1.0, 1.0, 1.0, 1.0, 1.0, 1.0, 1.0, 1.0, 1.0, 1.0, 1.0, 1.0, 1.0, 1.0, 1.0, 1.0, 1.0, 1.0, 1.0, 1.0, 1.0, 1.0, 1.0, 1.0, 1.0, 1.0, 1.0, 1.0, 1.0, 1.0, 1.0, 1.0, 1.0, 1.0, 1.0, 1.0, 1.0, 1.0, 1.0, 1.0, 1.0, 1.0, 1.0, 1.0, 1.0, 1.0, 1.0, 1.0, 1.0, 1.0, 1.0, 1.0, 1.0, 1.0, 1.0, 1.0, 1.0, 1.0, 1.0, 1.0, 1.0, 1.0, 1.0, 1.0, 1.0, 1.0, 1.0, 1.0, 1.0, 1.0, 1.0, 1.0, 1.0, 1.0, 1.0, 1.0, 1.0, 1.0, 1.0, 1.0, 1.0, 1.0, 1.0, 1.0, 1.0, 1.0, 1.0, 1.0, 1.0, 1.0, 1.0, 1.0, 1.0, 1.0, 1.0, 1.0, 1.0, 1.0, 1.0, 1.0, 1.0, 1.0, 1.0, 1.0, 1.0, 1.0, 1.0, 1.0, 1.0, 1.0, 1.0, 1.0, 1.0, 1.0, 1.0, 1.0, 1.0, 1.0, 1.0, 1.0, 1.0, 1.0, 1.0, 1.0, 1.0, 1.0, 1.0, 1.0, 1.0, 1.0, 1.0, 1.0, 1.0, 1.0, 1.0, 1.0, 1.0, 1.0, 1.0, 1.0, 1.0, 1.0, 1.0, 1.0, 1.0, 1.0, 1.0, 1.0, 1.0, 1.0, 1.0, 1.0, 1.0, 1.0, 1.0, 1.0, 1.0, 1.0, 1.0, 1.0, 1.0, 1.0, 1.0, 1.0, 1.0, 1.0, 1.0, 1.0, 1.0, 1.0, 1.0, 1.0, 1.0, 1.0, 1.0, 1.0, 1.0, 1.0, 1.0, 1.0, 1.0, 1.0, 1.0, 1.0, 1.0, 1.0, 1.0, 1.0, 1.0, 1.0, 1.0, 1.0, 1.0, 1.0, 1.0, 1.0, 1.0, 1.0, 1.0, 1.0, 1.0, 1.0, 1.0, 1.0, 1.0, 1.0, 1.0, 1.0, 1.0, 1.0, 1.0, 1.0, 1.0, 1.0, 1.0, 1.0, 1.0, 1.0, 1.0, 1.0, 1.0, 1.0, 1.0, 1.0, 1.0, 1.0, 1.0, 1.0, 1.0, 1.0, 1.0, 1.0, 1.0, 1.0, 1.0, 1.0, 1.0, 1.0, 1.0, 1.0, 1.0, 1.0, 1.0, 1.0, 1.0, 1.0, 1.0, 1.0, 1.0, 1.0, 1.0, 1.0, 1.0, 1.0, 1.0, 1.0, 1.0, 1.0, 1.0, 1.0, 1.0, 1.0, 1.0, 1.0, 1.0, 1.0, 1.0, 1.0, 1.0, 1.0, 1.0, 1.0, 1.0, 1.0, 1.0, 1.0, 1.0, 1.0, 1.0, 1.0, 1.0, 1.0, 1.0, 1.0, 1.0, 1.0, 1.0, 1.0, 1.0, 1.0, 1.0, 1.0, 1.0, 1.0, 1.0, 1.0, 1.0, 1.0, 1.0, 1.0, 1.0, 1.0, 1.0, 1.0, 1.0, 1.0, 1.0, 1.0, 1.0, 1.0, 1.0, 1.0, 1.0, 1.0, 1.0, 1.0, 1.0, 1.0, 1.0, 1.0, 1.0, 1.0, 1.0, 1.0, 1.0, 1.0, 1.0, 1.0, 1.0, 1.0, 1.0, 1.0, 1.0, 1.0, 1.0, 1.0, 1.0, 1.0, 1.0, 1.0, 1.0, 1.0, 1.0, 1.0, 1.0, 1.0, 1.0, 1.0, 1.0, 1.0, 1.0, 1.0, 1.0, 1.0, 1.0, 1.0, 1.0, 1.0, 1.0, 1.0, 1.0, 1.0, 1.0, 1.0, 1.0, 1.0, 1.0, 1.0, 1.0, 1.0, 1.0, 1.0, 1.0, 1.0, 1.0, 1.0, 1.0, 1.0, 1.0, 1.0, 1.0, 1.0, 1.0, 1.0, 1.0, 1.0, 1.0, 1.0, 1.0, 1.0, 1.0, 1.0, 1.0, 1.0, 1.0, 1.0, 1.0, 1.0, 1.0, 1.0, 1.0, 1.0, 1.0, 1.0, 1.0, 1.0, 1.0, 1.0, 1.0, 1.0, 1.0, 1.0, 1.0, 1.0, 1.0, 1.0, 1.0, 1.0, 1.0, 1.0, 1.0, 1.0, 1.0, 1.0, 1.0, 1.0, 1.0, 1.0, 1.0, 1.0, 1.0, 1.0, 1.0, 1.0, 1.0, 1.0, 1.0, 1.0, 1.0, 1.0, 1.0, 1.0, 1.0, 1.0, 1.0, 1.0, 1.0, 1.0, 1.0, 1.0, 1.0, 1.0, 1.0, 1.0, 1.0, 1.0, 1.0, 1.0, 1.0, 1.0, 1.0, 1.0, 1.0, 1.0, 1.0, 1.0, 1.0, 1.0, 1.0, 1.0, 1.0, 1.0, 1.0, 1.0, 1.0, 1.0, 1.0, 1.0, 1.0, 1.0, 1.0, 1.0, 1.0, 1.0, 1.0, 1.0, 1.0, 1.0, 1.0, 1.0, 1.0, 1.0, 1.0, 1.0, 1.0, 1.0, 1.0, 1.0, 1.0, 1.0, 1.0, 1.0, 1.0, 1.0, 1.0, 1.0, 1.0, 1.0, 1.0, 1.0, 1.0, 1.0, 1.0, 1.0, 1.0, 1.0, 1.0, 1.0, 1.0, 1.0, 1.0, 1.0, 1.0, 1.0, 1.0, 1.0, 1.0, 1.0, 1.0, 1.0, 1.0, 1.0, 1.0, 1.0, 1.0, 1.0, 1.0, 1.0, 1.0, 1.0, 1.0, 1.0, 1.0, 1.0, 1.0, 1.0, 1.0, 1.0, 1.0, 1.0, 1.0, 1.0, 1.0, 1.0, 1.0, 1.0, 1.0, 1.0, 1.0, 1.0, 1.0, 1.0, 1.0, 1.0, 1.0, 1.0, 1.0, 1.0, 1.0, 1.0, 1.0, 1.0, 1.0, 1.0, 1.0, 1.0, 1.0, 1.0, 1.0, 1.0, 1.0, 1.0, 1.0, 1.0, 1.0, 1.0, 1.0, 1.0, 1.0, 1.0, 1.0, 1.0, 1.0, 1.0, 1.0, 1.0, 1.0, 1.0, 1.0, 1.0, 1.0, 1.0, 1.0, 1.0, 1.0, 1.0, 1.0, 1.0, 1.0, 1.0, 1.0, 1.0, 1.0, 1.0, 1.0, 1.0, 1.0, 1.0, 1.0, 1.0, 1.0, 1.0, 1.0, 1.0, 1.0, 1.0, 1.0, 1.0, 1.0, 1.0, 1.0, 1.0, 1.0, 1.0, 1.0, 1.0, 1.0, 1.0, 1.0, 1.0, 1.0, 1.0, 1.0, 1.0, 1.0, 1.0, 1.0, 1.0, 1.0, 1.0, 1.0, 1.0, 1.0, 1.0, 1.0, 1.0, 1.0, 1.0, 1.0, 1.0, 1.0, 1.0, 1.0, 1.0, 1.0, 1.0, 1.0, 1.0, 1.0, 1.0, 1.0, 1.0, 1.0, 1.0, 1.0, 1.0, 1.0, 1.0, 1.0, 1.0, 1.0, 1.0, 1.0, 1.0, 1.0, 1.0, 1.0, 1.0, 1.0, 1.0, 1.0, 1.0, 1.0, 1.0, 1.0, 1.0, 1.0, 1.0, 1.0, 1.0, 1.0, 1.0, 1.0, 1.0, 1.0, 1.0, 1.0, 1.0, 1.0, 1.0, 1.0, 1.0, 1.0, 1.0, 1.0, 1.0, 1.0, 1.0, 1.0, 1.0, 1.0, 1.0, 1.0, 1.0, 1.0, 1.0, 1.0, 1.0, 1.0, 1.0, 1.0, 1.0, 1.0, 1.0, 1.0, 1.0, 1.0, 1.0, 1.0, 1.0, 1.0, 1.0, 1.0, 1.0, 1.0, 1.0, 1.0, 1.0, 1.0, 1.0, 1.0, 1.0, 1.0, 1.0, 1.0, 1.0, 1.0, 1.0, 1.0, 1.0, 1.0, 1.0, 1.0, 1.0, 1.0, 1.0, 1.0, 1.0])
me_shalrath.materials.append(mat_skin0)
me_shalrath.use_remesh_fix_poles = True
me_shalrath.use_remesh_preserve_attributes = False
me_shalrath.use_mirror_x = True
me_shalrath.update()

# ---- curves / text
cu_beziercurve = bpy.data.curves.new('BezierCurve', 'CURVE')
cu_beziercurve.dimensions = '3D'
_sp = cu_beziercurve.splines.new('BEZIER'); _sp.bezier_points.add(3)
_sp.bezier_points.foreach_set('co', [-20.05, -3.407, 15.33, -20.05, -3.407, -5.518, -20.05, -3.407, -24.4, -20.05, -3.407, -48.2])
_sp.bezier_points.foreach_set('handle_left', [-20.05, -3.407, 22.22, -20.05, -3.407, 0.3867, -20.05, -3.407, -18.99, -20.05, -3.407, -42.54])
_sp.bezier_points.foreach_set('handle_right', [-20.05, -3.407, 9.781, -20.05, -3.407, -12.2, -20.05, -3.407, -29.82, -20.05, -3.407, -53.85])
for _p, _l, _r in zip(_sp.bezier_points, ['ALIGNED', 'ALIGNED', 'ALIGNED', 'ALIGNED'], ['ALIGNED', 'ALIGNED', 'ALIGNED', 'ALIGNED']): _p.handle_left_type = _l; _p.handle_right_type = _r
_sp.order_v = 1
cu_beziercurve.use_path = True
cu_beziercurve.use_path_clamp = True
cu_beziercurve.fill_mode = 'FULL'
arm_armature_001 = bpy.data.armatures.new('Armature.001')  # bones are not reproduced

# ---- objects
ob_shalrath = bpy.data.objects.new('shalrath', me_shalrath)
ob_camera = bpy.data.objects.new('Camera', cam_camera)
ob_armature_001 = bpy.data.objects.new('Armature.001', arm_armature_001)
ob_beziercurve = bpy.data.objects.new('BezierCurve', cu_beziercurve)

# ---- transforms, parenting, visibility, modifiers, constraints
ob_shalrath.parent = ob_armature_001
ob_shalrath.matrix_parent_inverse = Matrix(((-3.455e-08, -0.7905, 0.0, -0.01165), (0.7905, -3.455e-08, 0.0, -0.1093), (-0.0, -0.0, 0.7905, -47.58), (-0.0, 0.0, -0.0, 1.0)))
ob_shalrath.location = (0.0, 0.0, 25.76)
ob_shalrath.show_wire = True
ob_shalrath.display.show_shadows = False
ob_shalrath.lineart.crease_threshold = 0.0
ob_shalrath.use_mesh_mirror_x = True
_vg = ob_shalrath.vertex_groups.new(name='AllBody.000')
_vg = ob_shalrath.vertex_groups.new(name='Torso.012')
_vg = ob_shalrath.vertex_groups.new(name='Torso.000')
_vg = ob_shalrath.vertex_groups.new(name='Torso.001')
for _i, _w in zip([0, 1, 2, 3, 4, 5, 6, 8, 9, 34, 35, 36, 37, 38, 82, 83, 84, 85, 86, 87, 89], [0.06119, 0.05777, 0.003518, 0.8185, 0.857, 0.4375, 0.07889, 0.0121, 0.0564, 0.8153, 0.4682, 0.0956, 0.9043, 0.05394, 0.06688, 0.06204, 0.8005, 0.8273, 0.4289, 0.06951, 0.008889]): _vg.add([_i], _w, 'REPLACE')
_vg = ob_shalrath.vertex_groups.new(name='Torso.002')
for _i, _w in zip([3, 5, 6, 8, 16, 34, 35, 36, 84, 86, 89, 96, 131], [0.04675, 0.3568, 0.002881, 0.0278, 0.05311, 0.07224, 0.4818, 0.636, 0.05083, 0.3441, 0.02583, 0.05647, 0.04568]): _vg.add([_i], _w, 'REPLACE')
_vg = ob_shalrath.vertex_groups.new(name='Torso.003')
for _i, _w in zip([7, 38, 39, 88], [0.02281, 0.6493, 0.05753, 0.01959]): _vg.add([_i], _w, 'REPLACE')
_vg = ob_shalrath.vertex_groups.new(name='Torso.010')
for _i, _w in zip([10, 11, 16, 17, 19, 36, 38, 39, 48, 49, 96, 97, 106, 131], [0.0527, 0.004578, 0.581, 0.4661, 0.09747, 0.07561, 0.08198, 0.7417, 0.1355, 0.02126, 0.1645, 0.444, 0.06829, 0.6165]): _vg.add([_i], _w, 'REPLACE')
_vg = ob_shalrath.vertex_groups.new(name='Torso.011')
for _i, _w in zip([11, 16, 17, 18, 19, 36, 39, 40, 48, 49, 50, 96, 97, 98, 106, 107, 131, 132], [0.01064, 0.1635, 0.4073, 0.04263, 0.05523, 0.008083, 0.1266, 0.1228, 0.7508, 0.8163, 0.7639, 0.1673, 0.3831, 0.05853, 0.7225, 0.8007, 0.1641, 0.9746]): _vg.add([_i], _w, 'REPLACE')
_vg = ob_shalrath.vertex_groups.new(name='HeadTail.000')
for _i, _w in zip([17, 18, 19, 20, 21, 39, 40, 41, 48, 49, 50, 79, 97, 98, 99, 106, 107], [0.02446, 0.9312, 0.8226, 0.935, 0.02967, 0.05342, 0.8489, 0.5783, 0.06325, 0.1312, 0.1962, 0.9237, 0.04245, 0.9097, 0.9027, 0.0714, 0.1393]): _vg.add([_i], _w, 'REPLACE')
_vg = ob_shalrath.vertex_groups.new(name='HeadTail.001')
for _i, _w in zip([20, 41, 99], [0.03103, 0.4035, 0.06034]): _vg.add([_i], _w, 'REPLACE')
_vg = ob_shalrath.vertex_groups.new(name='HeadTail.002')
for _i, _w in zip([21, 22, 23, 24, 42, 43, 44, 79, 99, 100, 101], [0.9588, 0.9871, 0.9956, 0.9913, 0.9847, 0.9979, 0.03265, 0.05627, 0.01586, 0.9739, 0.979]): _vg.add([_i], _w, 'REPLACE')
_vg = ob_shalrath.vertex_groups.new(name='HeadTail.003')
for _i, _w in zip([25, 102], [0.4567, 0.062]): _vg.add([_i], _w, 'REPLACE')
_vg = ob_shalrath.vertex_groups.new(name='HeadTail.004')
for _i, _w in zip([25, 26, 27, 44, 45, 102, 103], [0.5418, 0.9671, 0.4062, 0.918, 0.001783, 0.9062, 0.08494]): _vg.add([_i], _w, 'REPLACE')
_vg = ob_shalrath.vertex_groups.new(name='HeadTail.005')
for _i, _w in zip([27, 28, 45, 103], [0.5944, 0.9827, 0.9523, 0.8957]): _vg.add([_i], _w, 'REPLACE')
_vg = ob_shalrath.vertex_groups.new(name='HeadTail.006')
for _i, _w in zip([29, 30, 46, 104, 105], [0.988, 0.9955, 0.963, 0.9563, 0.00672]): _vg.add([_i], _w, 'REPLACE')
_vg = ob_shalrath.vertex_groups.new(name='HeadTail.007')
for _i, _w in zip([31, 32, 33, 47, 105], [0.9953, 0.9843, 0.06202, 0.9719, 0.9678]): _vg.add([_i], _w, 'REPLACE')
_vg = ob_shalrath.vertex_groups.new(name='HeadTail.008')
for _i, _w in zip([33], [0.9369]): _vg.add([_i], _w, 'REPLACE')
_vg = ob_shalrath.vertex_groups.new(name='Arm.L.000')
for _i, _w in zip([4, 5, 6, 7, 8, 10, 11, 16, 17, 36, 38, 48, 131], [0.05923, 0.1768, 0.838, 0.9074, 0.8845, 0.91, 0.9198, 0.1492, 0.07742, 0.06071, 0.09295, 0.0131, 0.01878]): _vg.add([_i], _w, 'REPLACE')
_vg = ob_shalrath.vertex_groups.new(name='Arm.L.001')
for _i, _w in zip([6, 12, 13, 14, 15, 80], [0.02529, 0.9945, 0.9944, 0.9887, 0.9936, 0.9941]): _vg.add([_i], _w, 'REPLACE')
_vg = ob_shalrath.vertex_groups.new(name='Arm.L.002')
for _i, _w in zip([51, 52, 53, 54, 57, 81], [0.4999, 0.2154, 0.949, 0.9252, 0.009049, 0.1247]): _vg.add([_i], _w, 'REPLACE')
_vg = ob_shalrath.vertex_groups.new(name='Hand.L.000')
for _i, _w in zip([51, 52, 53, 54, 81], [0.4954, 0.7558, 0.03846, 0.06355, 0.8602]): _vg.add([_i], _w, 'REPLACE')
_vg = ob_shalrath.vertex_groups.new(name='Hand.L.001')
for _i, _w in zip([55, 56, 57, 58, 59, 60, 61, 62, 63, 64], [0.01025, 0.933, 0.03203, 0.8986, 0.8287, 0.3155, 0.07651, 0.06117, 0.06537, 0.0448]): _vg.add([_i], _w, 'REPLACE')
_vg = ob_shalrath.vertex_groups.new(name='Hand.L.002')
for _i, _w in zip([63], [0.9584]): _vg.add([_i], _w, 'REPLACE')
_vg = ob_shalrath.vertex_groups.new(name='Hand.L.003')
for _i, _w in zip([55, 56, 57, 58, 59, 60, 61, 62], [0.3638, 0.03943, 0.5483, 0.08848, 0.1504, 0.6736, 0.847, 0.8806]): _vg.add([_i], _w, 'REPLACE')
_vg = ob_shalrath.vertex_groups.new(name='Hand.L.004')
for _i, _w in zip([64], [0.9385]): _vg.add([_i], _w, 'REPLACE')
_vg = ob_shalrath.vertex_groups.new(name='Hand.L.005')
for _i, _w in zip([55, 57, 61, 62], [0.5731, 0.3706, 0.0608, 0.05269]): _vg.add([_i], _w, 'REPLACE')
_vg = ob_shalrath.vertex_groups.new(name='Hand.L.006')
for _i, _w in zip([65], [0.9717]): _vg.add([_i], _w, 'REPLACE')
_vg = ob_shalrath.vertex_groups.new(name='Arm.R.000')
for _i, _w in zip([16, 36, 38, 85, 86, 87, 88, 89, 90, 91, 96, 97, 106, 107, 131], [0.01091, 0.09425, 0.09019, 0.07212, 0.195, 0.8476, 0.8687, 0.8831, 0.8883, 0.5352, 0.5632, 0.07743, 0.1154, 0.008417, 0.1207]): _vg.add([_i], _w, 'REPLACE')
_vg = ob_shalrath.vertex_groups.new(name='Arm.R.001')
for _i, _w in zip([87, 88, 89, 90, 91, 92, 93, 94, 95, 97, 129], [0.03682, 0.0632, 0.01295, 0.05313, 0.429, 0.9943, 0.9956, 0.9866, 0.9948, 0.02346, 0.9965]): _vg.add([_i], _w, 'REPLACE')
_vg = ob_shalrath.vertex_groups.new(name='Arm.R.002')
_vg = ob_shalrath.vertex_groups.new(name='Hand.R.000')
for _i, _w in zip([108, 109, 110, 111, 130], [0.9926, 0.8363, 0.8809, 0.2158, 0.964]): _vg.add([_i], _w, 'REPLACE')
_vg = ob_shalrath.vertex_groups.new(name='Hand.R.001')
for _i, _w in zip([113, 115, 116, 117, 119, 120, 121], [0.8868, 0.9448, 0.8871, 0.8165, 0.1621, 0.08534, 0.04978]): _vg.add([_i], _w, 'REPLACE')
_vg = ob_shalrath.vertex_groups.new(name='Hand.R.002')
for _i, _w in zip([113, 120], [0.01285, 0.9173]): _vg.add([_i], _w, 'REPLACE')
_vg = ob_shalrath.vertex_groups.new(name='Hand.R.003')
for _i, _w in zip([113, 114, 115, 116, 117, 118, 119, 121, 122], [0.05651, 0.09397, 0.01875, 0.09456, 0.174, 0.9529, 0.6947, 0.02618, 0.05772]): _vg.add([_i], _w, 'REPLACE')
_vg = ob_shalrath.vertex_groups.new(name='Hand.R.004')
for _i, _w in zip([121], [0.9144]): _vg.add([_i], _w, 'REPLACE')
_vg = ob_shalrath.vertex_groups.new(name='Hand.R.005')
for _i, _w in zip([112, 114, 119, 122], [0.9817, 0.8957, 0.1463, 0.02308]): _vg.add([_i], _w, 'REPLACE')
_vg = ob_shalrath.vertex_groups.new(name='Hand.R.006')
for _i, _w in zip([122], [0.9103]): _vg.add([_i], _w, 'REPLACE')
_vg = ob_shalrath.vertex_groups.new(name='Torso.004')
for _i, _w in zip([0, 1, 2, 3, 4, 9, 34, 37, 70, 73, 82, 83, 84, 85, 125, 126], [0.9058, 0.9207, 0.9575, 0.1158, 0.06693, 0.9104, 0.09682, 0.04128, 0.004274, 0.001894, 0.896, 0.913, 0.1256, 0.08029, 0.008771, 0.003163]): _vg.add([_i], _w, 'REPLACE')
_vg = ob_shalrath.vertex_groups.new(name='Torso.005')
for _i, _w in zip([0, 9, 70, 71, 72, 73, 82, 125, 126, 133, 134, 135, 136, 137], [0.001026, 0.0007183, 0.8723, 0.8427, 0.8127, 0.8824, 0.005721, 0.8611, 0.8182, 0.126, 0.1587, 0.2046, 0.1628, 0.1757]): _vg.add([_i], _w, 'REPLACE')
_vg = ob_shalrath.vertex_groups.new(name='Torso.006')
for _i, _w in zip([67, 68, 69, 70, 71, 72, 73, 123, 124, 125, 126, 133, 134, 135, 136, 137], [0.05069, 0.04684, 0.06472, 0.08996, 0.06144, 0.0363, 0.08246, 0.04547, 0.03414, 0.09778, 0.07874, 0.8028, 0.7742, 0.6143, 0.7686, 0.6497]): _vg.add([_i], _w, 'REPLACE')
_vg = ob_shalrath.vertex_groups.new(name='Torso.007')
for _i, _w in zip([66, 67, 68, 69, 74, 75, 77, 123, 124, 127, 128, 133, 134, 135, 136, 137], [0.9469, 0.8581, 0.6606, 0.8273, 0.05788, 0.05583, 0.04527, 0.6593, 0.6208, 0.05907, 0.05569, 0.06038, 0.06555, 0.09071, 0.06724, 0.07886]): _vg.add([_i], _w, 'REPLACE')
_vg = ob_shalrath.vertex_groups.new(name='Torso.008')
for _i, _w in zip([66, 67, 68, 69, 74, 75, 76, 77, 78, 123, 124, 127, 128], [0.03277, 0.08655, 0.07605, 0.06605, 0.8502, 0.9231, 0.9756, 0.8167, 0.009279, 0.06881, 0.06636, 0.8366, 0.9326]): _vg.add([_i], _w, 'REPLACE')
_vg = ob_shalrath.vertex_groups.new(name='Torso.009')
for _i, _w in zip([78], [0.9689]): _vg.add([_i], _w, 'REPLACE')
_vg = ob_shalrath.vertex_groups.new(name='HandIK.R.000')
for _i, _w in zip([109, 110, 111, 130], [0.1378, 0.107, 0.7665, 0.00223]): _vg.add([_i], _w, 'REPLACE')
_vg = ob_shalrath.vertex_groups.new(name='ElbowIK.L.000')
_vg = ob_shalrath.vertex_groups.new(name='ElbowIK.R.000')
_vg = ob_shalrath.vertex_groups.new(name='TailSpline.002')
for _i, _w in zip([66, 67, 68, 69, 71, 72, 74, 75, 77, 123, 124, 126, 127, 133, 134, 135, 136, 137], [0.02029, 0.004648, 0.2165, 0.04194, 0.09588, 0.151, 0.09197, 0.0211, 0.138, 0.2264, 0.2787, 0.09986, 0.1043, 0.0108, 0.00159, 0.09042, 0.00132, 0.0957]): _vg.add([_i], _w, 'REPLACE')
_m = ob_shalrath.modifiers.new('Armature', 'ARMATURE')
_m.object = ob_armature_001
ob_camera.location = (41.47, -40.77, 23.71)
ob_camera.rotation_euler = (1.508, -7.049e-07, 0.7854)
ob_camera.scale = (1.0, 1.0, 1.0)
ob_armature_001.location = (0.1382, -0.01473, 30.44)
ob_armature_001.rotation_euler = (0.0, -0.0, -1.571)
ob_armature_001.scale = (1.265, 1.265, 1.265)
ob_armature_001.show_in_front = True
ob_armature_001.lineart.crease_threshold = 0.0
ob_beziercurve.location = (20.19, 3.401, 31.47)
ob_beziercurve.lineart.crease_threshold = 0.0
_m = ob_beziercurve.modifiers.new('Hook', 'HOOK')
_m.center = (-20.05, -3.407, 15.77)
_m.matrix_inverse = ((-8.35e-12, -0.7905, 0.0, -2.693), (0.7905, -8.35e-12, 0.0, 42.21), (0.0, 0.0, 0.7905, -12.11), (0.0, 0.0, 0.0, 1.0))
_m.object = ob_armature_001
_m.subtarget = 'TailSpline.003'
_m = ob_beziercurve.modifiers.new('Hook.001', 'HOOK')
_m.center = (-20.05, -3.407, -5.777)
_m.matrix_inverse = ((-7.297e-12, -0.7905, 0.0, -2.693), (0.7905, -7.297e-12, 0.0, 42.21), (0.0, 0.0, 0.7905, 8.674), (0.0, 0.0, 0.0, 1.0))
_m.object = ob_armature_001
_m.subtarget = 'TailSpline.002'
_m = ob_beziercurve.modifiers.new('Hook.002', 'HOOK')
_m.center = (-20.05, -3.407, -24.4)
_m.matrix_inverse = ((4.098e-11, -0.7905, 0.0, -2.693), (0.7905, 4.098e-11, 0.0, 42.21), (0.0, 0.0, 0.7905, 21.49), (0.0, 0.0, 0.0, 1.0))
_m.object = ob_armature_001
_m.subtarget = 'TailSpline.001'
_m = ob_beziercurve.modifiers.new('Hook.003', 'HOOK')
_m.center = (-20.05, -3.407, -48.2)
_m.matrix_inverse = ((4.098e-11, -0.7905, 0.0, -2.693), (0.7905, 4.098e-11, 0.0, 42.21), (0.0, 0.0, 0.7905, 40.75), (0.0, 0.0, 0.0, 1.0))
_m.object = ob_armature_001
_m.subtarget = 'TailSpline.000'

# ---- collection membership
scene.collection.objects.link(ob_shalrath)
scene.collection.objects.link(ob_camera)
col_collection.objects.link(ob_armature_001)
col_collection.objects.link(ob_beziercurve)

# ---- scene / render settings (as saved in the file)
scene.camera = ob_camera
scene.frame_start = 1; scene.frame_end = 35; scene.frame_set(2)
scene.render.engine = 'CYCLES'
scene.render.resolution_x = 256
scene.render.resolution_y = 256
scene.render.fps = 10
scene.cycles.samples = 512
scene.cycles.sampling_pattern = 'TABULATED_SOBOL'
scene.cycles.use_adaptive_sampling = False
scene.cycles.use_light_tree = False
scene.cycles.blur_glossy = 0.0
scene.cycles.diffuse_bounces = 0
scene.cycles.glossy_bounces = 0
scene.cycles.transmission_bounces = 0
scene.cycles.transparent_max_bounces = 0
scene.eevee.use_gtao = True
scene.view_settings.view_transform = 'Filmic'
bpy.context.view_layer.update()

# ---- added for rendering (the .blend has no usable light): sun
light_auto_sun = bpy.data.lights.new('AutoSun', 'SUN')
light_auto_sun.energy = 3.0
light_auto_sun.angle = 0.0523599
ob_auto_sun = bpy.data.objects.new('AutoSun', light_auto_sun)
scene.collection.objects.link(ob_auto_sun)
ob_auto_sun.rotation_euler = (0.872665, 0.174533, 0.523599)
bpy.context.view_layer.update()
